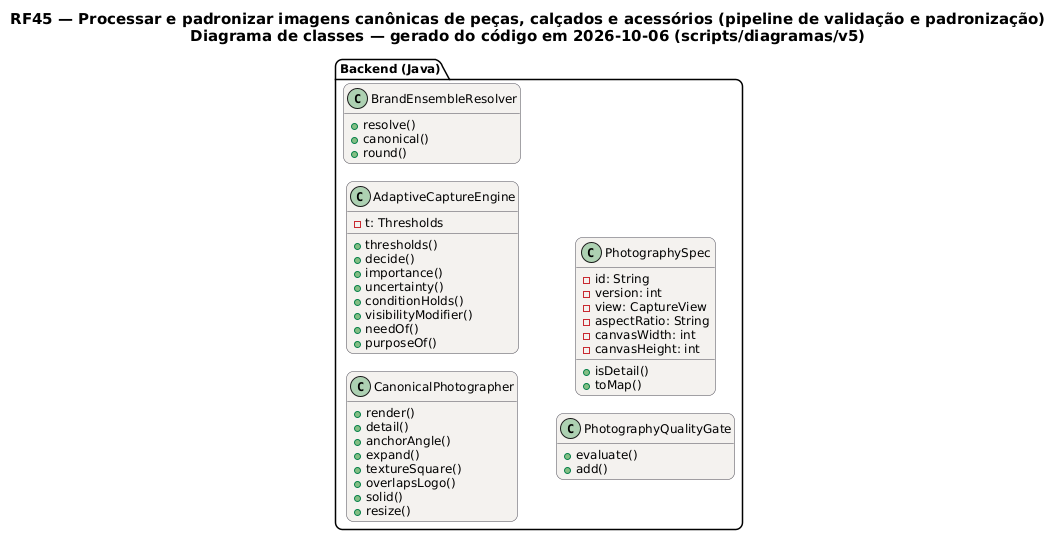

The diagram above was rendered by PlantUML. Its source (embedded in the PNG):
@startuml RF45_Classes
!pragma layout smetana
skinparam backgroundColor #FFFFFF
skinparam shadowing false
skinparam defaultFontName "DejaVu Sans"
skinparam defaultFontSize 12
skinparam titleFontSize 15
skinparam roundcorner 14
skinparam ArrowColor #52606D
skinparam note {
  BackgroundColor #FFFDEB
  BorderColor #D8CE78
  FontColor #554F24
}
skinparam class {
  BackgroundColor #F4F2EF
  BorderColor #4A4852
  ArrowColor #4A4852
  StereotypeFontColor #6B6470
}
hide empty members
left to right direction
title RF45 — Processar e padronizar imagens canônicas de peças, calçados e acessórios (pipeline de validação e padronização)\nDiagrama de classes — gerado do código em 2026-10-06 (scripts/diagramas/v5)

package "Backend (Java)" {
  class CanonicalPhotographer  {
    +render()
    +detail()
    +anchorAngle()
    +expand()
    +textureSquare()
    +overlapsLogo()
    +solid()
    +resize()
  }
  class AdaptiveCaptureEngine  {
    -t: Thresholds
    +thresholds()
    +decide()
    +importance()
    +uncertainty()
    +conditionHolds()
    +visibilityModifier()
    +needOf()
    +purposeOf()
  }
  class BrandEnsembleResolver  {
    +resolve()
    +canonical()
    +round()
  }
  class PhotographyQualityGate  {
    +evaluate()
    +add()
  }
  class PhotographySpec  {
    -id: String
    -version: int
    -view: CaptureView
    -aspectRatio: String
    -canvasWidth: int
    -canvasHeight: int
    +isDetail()
    +toMap()
  }
}
@enduml